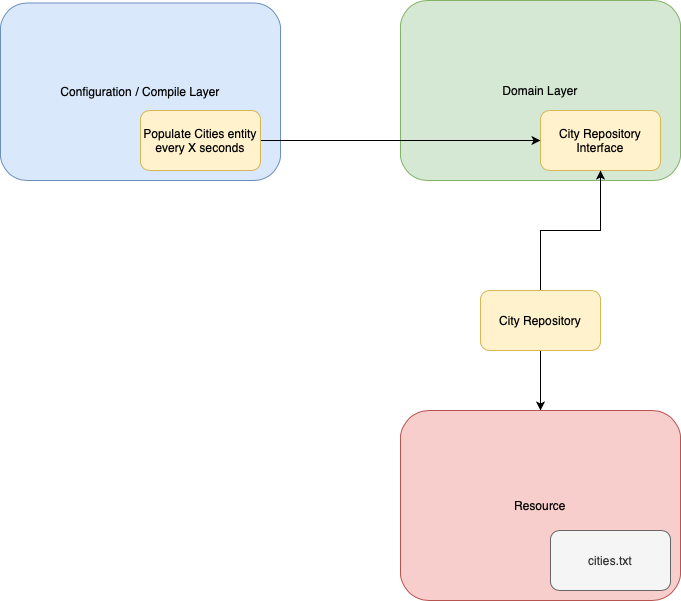

The diagram above was exported from draw.io. Its source (the exported page's mxGraphModel, read from the mxfile embedded in the PNG):
<mxGraphModel dx="1773" dy="552" grid="1" gridSize="10" guides="1" tooltips="1" connect="1" arrows="1" fold="1" page="1" pageScale="1" pageWidth="827" pageHeight="1169" math="0" shadow="0">
  <root>
    <mxCell id="0" />
    <mxCell id="1" parent="0" />
    <mxCell id="ZIGbvdGHcpNGeGuVB9-g-2" value="Domain Layer" style="rounded=1;whiteSpace=wrap;html=1;fillColor=#d5e8d4;strokeColor=#82b366;" vertex="1" parent="1">
      <mxGeometry x="320" y="90" width="280" height="180" as="geometry" />
    </mxCell>
    <mxCell id="ZIGbvdGHcpNGeGuVB9-g-1" value="City Repository Interface" style="rounded=1;whiteSpace=wrap;html=1;fillColor=#fff2cc;strokeColor=#d6b656;shadow=0;" vertex="1" parent="1">
      <mxGeometry x="460" y="200" width="120" height="60" as="geometry" />
    </mxCell>
    <mxCell id="ZIGbvdGHcpNGeGuVB9-g-6" style="edgeStyle=orthogonalEdgeStyle;rounded=0;orthogonalLoop=1;jettySize=auto;html=1;entryX=0.5;entryY=0;entryDx=0;entryDy=0;" edge="1" parent="1" source="ZIGbvdGHcpNGeGuVB9-g-3" target="ZIGbvdGHcpNGeGuVB9-g-4">
      <mxGeometry relative="1" as="geometry" />
    </mxCell>
    <mxCell id="ZIGbvdGHcpNGeGuVB9-g-7" style="edgeStyle=orthogonalEdgeStyle;rounded=0;orthogonalLoop=1;jettySize=auto;html=1;entryX=0.5;entryY=1;entryDx=0;entryDy=0;" edge="1" parent="1" source="ZIGbvdGHcpNGeGuVB9-g-3" target="ZIGbvdGHcpNGeGuVB9-g-1">
      <mxGeometry relative="1" as="geometry" />
    </mxCell>
    <mxCell id="ZIGbvdGHcpNGeGuVB9-g-3" value="City Repository" style="rounded=1;whiteSpace=wrap;html=1;fillColor=#fff2cc;strokeColor=#d6b656;shadow=0;" vertex="1" parent="1">
      <mxGeometry x="400" y="380" width="120" height="60" as="geometry" />
    </mxCell>
    <mxCell id="ZIGbvdGHcpNGeGuVB9-g-4" value="Resource" style="rounded=1;whiteSpace=wrap;html=1;shadow=0;fillColor=#f8cecc;strokeColor=#b85450;" vertex="1" parent="1">
      <mxGeometry x="320" y="500" width="280" height="190" as="geometry" />
    </mxCell>
    <mxCell id="ZIGbvdGHcpNGeGuVB9-g-5" value="cities.txt" style="rounded=1;whiteSpace=wrap;html=1;shadow=0;fillColor=#f5f5f5;strokeColor=#666666;fontColor=#333333;" vertex="1" parent="1">
      <mxGeometry x="470" y="620" width="120" height="60" as="geometry" />
    </mxCell>
    <mxCell id="ZIGbvdGHcpNGeGuVB9-g-8" value="Configuration / Compile Layer" style="rounded=1;whiteSpace=wrap;html=1;shadow=0;fillColor=#dae8fc;strokeColor=#6c8ebf;" vertex="1" parent="1">
      <mxGeometry x="-80" y="92.5" width="280" height="177.5" as="geometry" />
    </mxCell>
    <mxCell id="ZIGbvdGHcpNGeGuVB9-g-11" style="edgeStyle=orthogonalEdgeStyle;rounded=0;orthogonalLoop=1;jettySize=auto;html=1;entryX=0;entryY=0.5;entryDx=0;entryDy=0;" edge="1" parent="1" source="ZIGbvdGHcpNGeGuVB9-g-10" target="ZIGbvdGHcpNGeGuVB9-g-1">
      <mxGeometry relative="1" as="geometry" />
    </mxCell>
    <mxCell id="ZIGbvdGHcpNGeGuVB9-g-10" value="Populate Cities entity every X seconds" style="rounded=1;whiteSpace=wrap;html=1;shadow=0;fillColor=#fff2cc;strokeColor=#d6b656;" vertex="1" parent="1">
      <mxGeometry x="60" y="200" width="120" height="60" as="geometry" />
    </mxCell>
  </root>
</mxGraphModel>